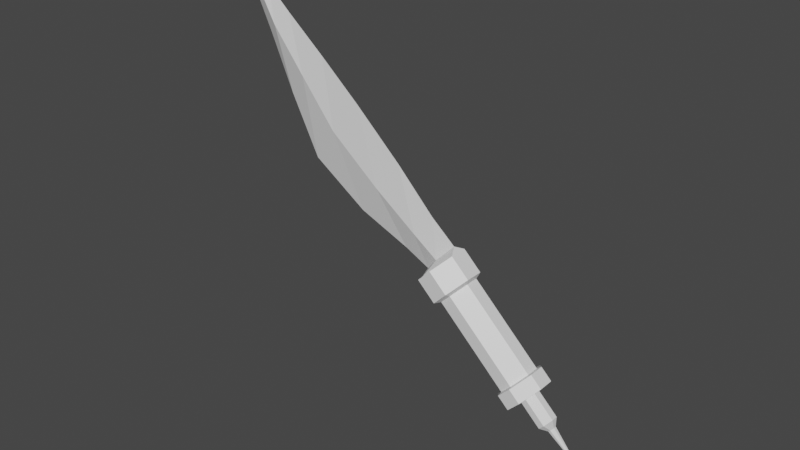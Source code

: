 # Source: Dagger.blend  (saved by Blender 2.93.21; exported with 4.5.12 LTS)
import bpy
from mathutils import Matrix  # noqa: F401  (used for matrix-valued properties, if any)

bpy.ops.wm.read_factory_settings(use_empty=True)
scene = bpy.context.scene
scene.name = 'Scene'

# ---- collections
col_collection = bpy.data.collections.new('Collection'); scene.collection.children.link(col_collection)

# ---- materials (node trees are filled in below, after node groups)
mat_material = bpy.data.materials.new('Material')
mat_material.alpha_threshold = 0.0
mat_material.use_transparent_shadow = False
mat_material.line_color = (0.0, 0.0, 0.0, 1.0)

# ---- material node trees
mat_material.use_nodes = True; mat_material.node_tree.nodes.clear()
_N = mat_material.node_tree.nodes; _L = mat_material.node_tree.links
n0 = _N.new('ShaderNodeOutputMaterial'); n0.name = 'Material Output'; n0.location = (300, 300)
n1 = _N.new('ShaderNodeBsdfPrincipled'); n1.name = 'Principled BSDF'; n1.location = (10, 300)
n1.distribution = 'GGX'
n1.subsurface_method = 'BURLEY'
n1.inputs[2].default_value = 0.4
n1.inputs[3].default_value = 1.45
n1.inputs[27].default_value = (0.0, 0.0, 0.0, 1.0)
n1.inputs[28].default_value = 1.0
_L.new(n1.outputs[0], n0.inputs[0])
n0.is_active_output = True

# ---- world
world_world = bpy.data.worlds.new('World'); scene.world = world_world
world_world.use_nodes = True; world_world.node_tree.nodes.clear()
_N = world_world.node_tree.nodes; _L = world_world.node_tree.links
n0 = _N.new('ShaderNodeOutputWorld'); n0.name = 'World Output'; n0.location = (300, 300)
n1 = _N.new('ShaderNodeBackground'); n1.name = 'Background'; n1.location = (10, 300)
n1.inputs[0].default_value = (0.05088, 0.05088, 0.05088, 1.0)
_L.new(n1.outputs[0], n0.inputs[0])
n0.is_active_output = True
world_world.color = (0.05088, 0.05088, 0.05088)
world_world.use_sun_shadow = False
world_world.sun_shadow_jitter_overblur = 0.0

# ---- meshes
me_cube_001 = bpy.data.meshes.new('Cube.001')
me_cube_001.from_pydata([(1.215, 0.7669, 0.2541), (1.215, 0.2541, 0.7669), (1.215, 0.2541, -0.7669), (1.215, 0.7669, -0.2541), (1.215, -0.2541, 0.7669), (1.215, -0.7669, 0.2541), (1.215, -0.7669, -0.2541), (1.215, -0.2541, -0.7669), (-1.0, 0.3507, 1.0), (-1.0, 1.0, 0.3507), (-1.0, 1.0, -0.3507), (-1.0, 0.3507, -1.0), (-1.0, -1.0, 0.3507), (-1.0, -0.3507, 1.0), (-1.0, -0.3507, -1.0), (-1.0, -1.0, -0.3507), (1.0, 1.0, -0.3507), (1.0, 0.3507, -1.0), (1.0, -1.0, 0.3507), (1.0, -0.3507, 1.0), (1.0, -0.3507, -1.0), (1.0, -1.0, -0.3507), (1.0, 0.3507, 1.0), (1.0, 1.0, 0.3507), (8.768, 0.7669, -0.2541), (8.768, 0.2541, -0.7669), (8.768, -0.7669, 0.2541), (8.768, -0.2541, 0.7669), (8.768, -0.2541, -0.7669), (8.768, -0.7669, -0.2541), (8.768, 0.2541, 0.7669), (8.768, 0.7669, 0.2541), (8.854, 0.9398, -0.3114), (8.854, 0.3114, -0.9398), (8.854, -0.9398, 0.3114), (8.854, -0.3114, 0.9398), (8.854, -0.3114, -0.9398), (8.854, -0.9398, -0.3114), (8.854, 0.3114, 0.9398), (8.854, 0.9398, 0.3114), (10.05, 0.9398, -0.3114), (10.05, 0.3114, -0.9398), (10.05, -0.9398, 0.3114), (10.05, -0.3114, 0.9398), (10.05, -0.3114, -0.9398), (10.05, -0.9398, -0.3114), (10.05, 0.3114, 0.9398), (10.05, 0.9398, 0.3114), (10.12, 0.3852, -0.1276), (10.12, 0.1276, -0.3852), (10.12, -0.3852, 0.1276), (10.12, -0.1276, 0.3852), (10.12, -0.1276, -0.3852), (10.12, -0.3852, -0.1276), (10.12, 0.1276, 0.3852), (10.12, 0.3852, 0.1276), (12.37, 0.3852, -0.1276), (12.37, 0.1276, -0.3852), (12.37, -0.3852, 0.1276), (12.37, -0.1276, 0.3852), (12.37, -0.1276, -0.3852), (12.37, -0.3852, -0.1276), (12.37, 0.1276, 0.3852), (12.37, 0.3852, 0.1276), (12.92, 0.1596, -0.05287), (12.92, 0.05287, -0.1596), (12.92, -0.1596, 0.05287), (12.92, -0.05287, 0.1596), (12.92, -0.05287, -0.1596), (12.92, -0.1596, -0.05287), (12.92, 0.05287, 0.1596), (12.92, 0.1596, 0.05287), (16.33, 1.237e-06, 0.0), (-1.404, 0.0126, -0.6767), (-1.472, -0.2143, 0.1076), (-1.472, 0.2406, 0.1076), (-3.894, -0.2143, -0.07914), (-3.58, 0.0126, -1.011), (-3.894, 0.2406, -0.07914), (-8.249, -0.2143, -0.3776), (-7.783, 0.0126, -1.821), (-8.249, 0.2406, -0.3776), (-13.53, -0.2143, -0.5903), (-13.14, 0.0126, -2.274), (-13.53, 0.2406, -0.5903), (-18.18, -0.2143, -0.3069), (-18.07, 0.0126, -1.454), (-18.18, 0.2406, -0.3069), (-22.42, -0.2143, -0.0328), (-22.4, 0.0126, -0.6067), (-22.42, 0.2406, -0.0328), (-25.05, -0.1508, 0.2799), (-25.05, 0.175, 0.2849), (-25.04, 0.0126, -0.1263), (-26.61, 0.0126, 0.5849), (-4.122, 0.01353, 0.9033), (-13.81, 0.01353, 0.9376), (-22.43, 0.01353, 0.6897), (-1.521, 0.01353, 0.9827), (-8.586, 0.01353, 0.9756), (-18.26, 0.01353, 0.8315), (-25.05, 0.01353, 0.6405)], [], [(11, 17, 20, 14), (8, 11, 73, 75), (21, 18, 12, 15), (22, 8, 13, 19), (1, 4, 27, 30), (17, 11, 10, 16), (19, 13, 12, 18), (14, 20, 21, 15), (8, 22, 23, 9), (10, 9, 23, 16), (3, 2, 17, 16), (5, 4, 19, 18), (7, 6, 21, 20), (1, 0, 23, 22), (0, 3, 16, 23), (2, 7, 20, 17), (4, 1, 22, 19), (6, 5, 18, 21), (28, 25, 33, 36), (3, 0, 31, 24), (6, 7, 28, 29), (2, 3, 24, 25), (5, 6, 29, 26), (7, 2, 25, 28), (0, 1, 30, 31), (4, 5, 26, 27), (33, 32, 40, 41), (31, 30, 38, 39), (27, 26, 34, 35), (30, 27, 35, 38), (24, 31, 39, 32), (29, 28, 36, 37), (25, 24, 32, 33), (26, 29, 37, 34), (46, 43, 51, 54), (34, 37, 45, 42), (36, 33, 41, 44), (39, 38, 46, 47), (35, 34, 42, 43), (38, 35, 43, 46), (32, 39, 47, 40), (37, 36, 44, 45), (51, 50, 58, 59), (40, 47, 55, 48), (45, 44, 52, 53), (41, 40, 48, 49), (42, 45, 53, 50), (44, 41, 49, 52), (47, 46, 54, 55), (43, 42, 50, 51), (58, 61, 69, 66), (54, 51, 59, 62), (48, 55, 63, 56), (53, 52, 60, 61), (49, 48, 56, 57), (50, 53, 61, 58), (52, 49, 57, 60), (55, 54, 62, 63), (69, 68, 72), (60, 57, 65, 68), (63, 62, 70, 71), (59, 58, 66, 67), (62, 59, 67, 70), (56, 63, 71, 64), (61, 60, 68, 69), (57, 56, 64, 65), (65, 64, 72), (66, 69, 72), (68, 65, 72), (71, 70, 72), (67, 66, 72), (70, 67, 72), (64, 71, 72), (11, 8, 9, 10), (13, 14, 15, 12), (13, 8, 75, 98, 74), (11, 14, 73), (14, 13, 74, 73), (74, 98, 95, 76), (76, 95, 99, 79), (75, 73, 77, 78), (73, 74, 76, 77), (78, 77, 80, 81), (77, 76, 79, 80), (82, 96, 100, 85), (80, 79, 82, 83), (79, 99, 96, 82), (81, 80, 83, 84), (87, 86, 89, 90), (84, 83, 86, 87), (83, 82, 85, 86), (86, 85, 88, 89), (85, 100, 97, 88), (91, 101, 94), (89, 88, 91, 93), (88, 97, 101, 91), (90, 89, 93, 92), (92, 93, 94), (93, 91, 94), (100, 96, 84, 87), (101, 97, 90, 92), (97, 100, 87, 90), (95, 98, 75, 78), (99, 95, 78, 81), (96, 99, 81, 84), (94, 101, 92)])
_uv = me_cube_001.uv_layers.new(name='UVMap')
_uv.uv.foreach_set('vector', [0.125, 0.5812, 0.375, 0.5812, 0.375, 0.6688, 0.125, 0.6688, 0.625, 0.1688, 0.375, 0.1688, 0.375, 0.1688, 0.5199, 0.1688, 0.4562, 0.75, 0.5438, 0.75, 0.5438, 1.0, 0.4562, 1.0, 0.625, 0.5812, 0.875, 0.5812, 0.875, 0.6688, 0.625, 0.6688, 0.5959, 0.5932, 0.5959, 0.6568, 0.5959, 0.6568, 0.5959, 0.5932, 0.375, 0.5812, 0.125, 0.5812, 0.125, 0.5, 0.375, 0.5, 0.625, 0.75, 0.625, 1.0, 0.5438, 1.0, 0.5438, 0.75, 0.125, 0.6688, 0.375, 0.6688, 0.375, 0.75, 0.125, 0.75, 0.625, 0.25, 0.625, 0.5, 0.5438, 0.5, 0.5438, 0.25, 0.4562, 0.25, 0.5438, 0.25, 0.5438, 0.5, 0.4562, 0.5, 0.4682, 0.5291, 0.4041, 0.5932, 0.375, 0.5812, 0.4562, 0.5, 0.5318, 0.7209, 0.5959, 0.6568, 0.625, 0.6688, 0.5438, 0.75, 0.4041, 0.6568, 0.4682, 0.7209, 0.4562, 0.75, 0.375, 0.6688, 0.5959, 0.5932, 0.5318, 0.5291, 0.5438, 0.5, 0.625, 0.5812, 0.5318, 0.5291, 0.4682, 0.5291, 0.4562, 0.5, 0.5438, 0.5, 0.4041, 0.5932, 0.4041, 0.6568, 0.375, 0.6688, 0.375, 0.5812, 0.5959, 0.6568, 0.5959, 0.5932, 0.625, 0.5812, 0.625, 0.6688, 0.4682, 0.7209, 0.5318, 0.7209, 0.5438, 0.75, 0.4562, 0.75, 0.4041, 0.6568, 0.4041, 0.5932, 0.4041, 0.5932, 0.4041, 0.6568, 0.4682, 0.5291, 0.5318, 0.5291, 0.5318, 0.5291, 0.4682, 0.5291, 0.4682, 0.7209, 0.4041, 0.6568, 0.4041, 0.6568, 0.4682, 0.7209, 0.4041, 0.5932, 0.4682, 0.5291, 0.4682, 0.5291, 0.4041, 0.5932, 0.5318, 0.7209, 0.4682, 0.7209, 0.4682, 0.7209, 0.5318, 0.7209, 0.4041, 0.6568, 0.4041, 0.5932, 0.4041, 0.5932, 0.4041, 0.6568, 0.5318, 0.5291, 0.5959, 0.5932, 0.5959, 0.5932, 0.5318, 0.5291, 0.5959, 0.6568, 0.5318, 0.7209, 0.5318, 0.7209, 0.5959, 0.6568, 0.4041, 0.5932, 0.4682, 0.5291, 0.4682, 0.5291, 0.4041, 0.5932, 0.5318, 0.5291, 0.5959, 0.5932, 0.5959, 0.5932, 0.5318, 0.5291, 0.5959, 0.6568, 0.5318, 0.7209, 0.5318, 0.7209, 0.5959, 0.6568, 0.5959, 0.5932, 0.5959, 0.6568, 0.5959, 0.6568, 0.5959, 0.5932, 0.4682, 0.5291, 0.5318, 0.5291, 0.5318, 0.5291, 0.4682, 0.5291, 0.4682, 0.7209, 0.4041, 0.6568, 0.4041, 0.6568, 0.4682, 0.7209, 0.4041, 0.5932, 0.4682, 0.5291, 0.4682, 0.5291, 0.4041, 0.5932, 0.5318, 0.7209, 0.4682, 0.7209, 0.4682, 0.7209, 0.5318, 0.7209, 0.5959, 0.5932, 0.5959, 0.6568, 0.5959, 0.6568, 0.5959, 0.5932, 0.5318, 0.7209, 0.4682, 0.7209, 0.4682, 0.7209, 0.5318, 0.7209, 0.4041, 0.6568, 0.4041, 0.5932, 0.4041, 0.5932, 0.4041, 0.6568, 0.5318, 0.5291, 0.5959, 0.5932, 0.5959, 0.5932, 0.5318, 0.5291, 0.5959, 0.6568, 0.5318, 0.7209, 0.5318, 0.7209, 0.5959, 0.6568, 0.5959, 0.5932, 0.5959, 0.6568, 0.5959, 0.6568, 0.5959, 0.5932, 0.4682, 0.5291, 0.5318, 0.5291, 0.5318, 0.5291, 0.4682, 0.5291, 0.4682, 0.7209, 0.4041, 0.6568, 0.4041, 0.6568, 0.4682, 0.7209, 0.5959, 0.6568, 0.5318, 0.7209, 0.5318, 0.7209, 0.5959, 0.6568, 0.4682, 0.5291, 0.5318, 0.5291, 0.5318, 0.5291, 0.4682, 0.5291, 0.4682, 0.7209, 0.4041, 0.6568, 0.4041, 0.6568, 0.4682, 0.7209, 0.4041, 0.5932, 0.4682, 0.5291, 0.4682, 0.5291, 0.4041, 0.5932, 0.5318, 0.7209, 0.4682, 0.7209, 0.4682, 0.7209, 0.5318, 0.7209, 0.4041, 0.6568, 0.4041, 0.5932, 0.4041, 0.5932, 0.4041, 0.6568, 0.5318, 0.5291, 0.5959, 0.5932, 0.5959, 0.5932, 0.5318, 0.5291, 0.5959, 0.6568, 0.5318, 0.7209, 0.5318, 0.7209, 0.5959, 0.6568, 0.5318, 0.7209, 0.4682, 0.7209, 0.4682, 0.7209, 0.5318, 0.7209, 0.5959, 0.5932, 0.5959, 0.6568, 0.5959, 0.6568, 0.5959, 0.5932, 0.4682, 0.5291, 0.5318, 0.5291, 0.5318, 0.5291, 0.4682, 0.5291, 0.4682, 0.7209, 0.4041, 0.6568, 0.4041, 0.6568, 0.4682, 0.7209, 0.4041, 0.5932, 0.4682, 0.5291, 0.4682, 0.5291, 0.4041, 0.5932, 0.5318, 0.7209, 0.4682, 0.7209, 0.4682, 0.7209, 0.5318, 0.7209, 0.4041, 0.6568, 0.4041, 0.5932, 0.4041, 0.5932, 0.4041, 0.6568, 0.5318, 0.5291, 0.5959, 0.5932, 0.5959, 0.5932, 0.5318, 0.5291, 0.4682, 0.7209, 0.4041, 0.6568, 0.4682, 0.7209, 0.4041, 0.6568, 0.4041, 0.5932, 0.4041, 0.5932, 0.4041, 0.6568, 0.5318, 0.5291, 0.5959, 0.5932, 0.5959, 0.5932, 0.5318, 0.5291, 0.5959, 0.6568, 0.5318, 0.7209, 0.5318, 0.7209, 0.5959, 0.6568, 0.5959, 0.5932, 0.5959, 0.6568, 0.5959, 0.6568, 0.5959, 0.5932, 0.4682, 0.5291, 0.5318, 0.5291, 0.5318, 0.5291, 0.4682, 0.5291, 0.4682, 0.7209, 0.4041, 0.6568, 0.4041, 0.6568, 0.4682, 0.7209, 0.4041, 0.5932, 0.4682, 0.5291, 0.4682, 0.5291, 0.4041, 0.5932, 0.4041, 0.5932, 0.4682, 0.5291, 0.4041, 0.5932, 0.5318, 0.7209, 0.4682, 0.7209, 0.5318, 0.7209, 0.4041, 0.6568, 0.4041, 0.5932, 0.4041, 0.6568, 0.5318, 0.5291, 0.5959, 0.5932, 0.5318, 0.5291, 0.5959, 0.6568, 0.5318, 0.7209, 0.5959, 0.6568, 0.5959, 0.5932, 0.5959, 0.6568, 0.5959, 0.5932, 0.4682, 0.5291, 0.5318, 0.5291, 0.4682, 0.5291, 0.375, 0.1688, 0.625, 0.1688, 0.5438, 0.25, 0.4562, 0.25, 0.625, 0.08117, 0.375, 0.08117, 0.4562, 0.0, 0.5438, 0.0, 0.875, 0.6688, 0.875, 0.5812, 0.875, 0.5781, 0.875, 0.625, 0.875, 0.6721, 0.125, 0.5812, 0.125, 0.6688, 0.125, 0.5812, 0.375, 0.08117, 0.625, 0.08117, 0.5199, 0.08117, 0.375, 0.08117, 0.875, 0.6721, 0.875, 0.625, 0.875, 0.625, 0.875, 0.6941, 0.875, 0.6941, 0.875, 0.625, 0.875, 0.625, 0.875, 0.714, 0.5199, 0.1688, 0.375, 0.1688, 0.375, 0.1688, 0.5199, 0.1688, 0.375, 0.08117, 0.5199, 0.08117, 0.5199, 0.08117, 0.375, 0.08117, 0.5199, 0.1688, 0.375, 0.1688, 0.375, 0.1688, 0.5199, 0.1688, 0.375, 0.08117, 0.5199, 0.08117, 0.5199, 0.08117, 0.375, 0.08117, 0.875, 0.7238, 0.875, 0.625, 0.875, 0.625, 0.875, 0.7026, 0.375, 0.08117, 0.5199, 0.08117, 0.5199, 0.08117, 0.375, 0.08117, 0.875, 0.714, 0.875, 0.625, 0.875, 0.625, 0.875, 0.7238, 0.5199, 0.1688, 0.375, 0.1688, 0.375, 0.1688, 0.5199, 0.1688, 0.5199, 0.1688, 0.375, 0.1688, 0.375, 0.1688, 0.5199, 0.1688, 0.5199, 0.1688, 0.375, 0.1688, 0.375, 0.1688, 0.5199, 0.1688, 0.375, 0.08117, 0.5199, 0.08117, 0.5199, 0.08117, 0.375, 0.08117, 0.375, 0.08117, 0.5199, 0.08117, 0.5199, 0.08117, 0.375, 0.08117, 0.875, 0.7026, 0.875, 0.625, 0.875, 0.625, 0.875, 0.68, 0.875, 0.656, 0.875, 0.625, 0.875, 0.6507, 0.375, 0.08117, 0.5199, 0.08117, 0.5473, 0.08117, 0.375, 0.08117, 0.875, 0.68, 0.875, 0.625, 0.875, 0.625, 0.875, 0.656, 0.5199, 0.1688, 0.375, 0.1688, 0.375, 0.1688, 0.5501, 0.1688, 0.5501, 0.1688, 0.375, 0.1688, 0.5199, 0.1688, 0.375, 0.08117, 0.5473, 0.08117, 0.375, 0.08117, 0.875, 0.625, 0.875, 0.625, 0.875, 0.5262, 0.875, 0.5475, 0.875, 0.625, 0.875, 0.625, 0.875, 0.5701, 0.875, 0.5946, 0.875, 0.625, 0.875, 0.625, 0.875, 0.5475, 0.875, 0.5701, 0.875, 0.625, 0.875, 0.625, 0.875, 0.5781, 0.875, 0.556, 0.875, 0.625, 0.875, 0.625, 0.875, 0.556, 0.875, 0.536, 0.875, 0.625, 0.875, 0.625, 0.875, 0.536, 0.875, 0.5262, 0.875, 0.6507, 0.875, 0.625, 0.875, 0.5946])
me_cube_001.materials.append(mat_material)
me_cube_001.use_remesh_preserve_volume = False
me_cube_001.use_remesh_preserve_attributes = False
me_cube_001.use_mirror_vertex_groups = False
me_cube_001.update()

# ---- objects
ob_cube_001 = bpy.data.objects.new('Cube.001', me_cube_001)

# ---- transforms, parenting, visibility, modifiers, constraints
ob_cube_001.location = (0.0, 0.0, 0.0)
ob_cube_001.rotation_euler = (5.204e-08, 0.7658, 1.292e-07)
ob_cube_001.scale = (0.2421, 0.5, 0.5)
ob_cube_001.lock_rotations_4d = False
ob_cube_001.empty_display_type = 'ARROWS'
ob_cube_001.lineart.crease_threshold = 0.0

# ---- collection membership
col_collection.objects.link(ob_cube_001)

# ---- scene / render settings (as saved in the file)
scene.frame_start = 1; scene.frame_end = 250; scene.frame_set(1)
scene.render.engine = 'BLENDER_EEVEE_NEXT'
scene.cycles.use_denoising = False
scene.cycles.samples = 128
scene.cycles.sampling_pattern = 'TABULATED_SOBOL'
scene.cycles.use_adaptive_sampling = False
scene.cycles.use_light_tree = False
scene.view_settings.view_transform = 'Filmic'
bpy.context.view_layer.update()

# ---- added for rendering (the .blend has no active camera and no usable light): camera, sun
cam_auto = bpy.data.cameras.new('AutoCamera')
cam_auto.lens = 50.0
cam_auto.sensor_width = 36.0
cam_auto.clip_end = 1000.0
ob_auto_camera = bpy.data.objects.new('AutoCamera', cam_auto)
scene.collection.objects.link(ob_auto_camera)
ob_auto_camera.location = (10.0524, -13.4046, 9.5696)
ob_auto_camera.rotation_euler = (1.09748, -7.21219e-08, 0.694738)
scene.camera = ob_auto_camera
light_auto_sun = bpy.data.lights.new('AutoSun', 'SUN')
light_auto_sun.energy = 3.0
light_auto_sun.angle = 0.0523599
ob_auto_sun = bpy.data.objects.new('AutoSun', light_auto_sun)
scene.collection.objects.link(ob_auto_sun)
ob_auto_sun.rotation_euler = (0.872665, 0.174533, 0.523599)
bpy.context.view_layer.update()

